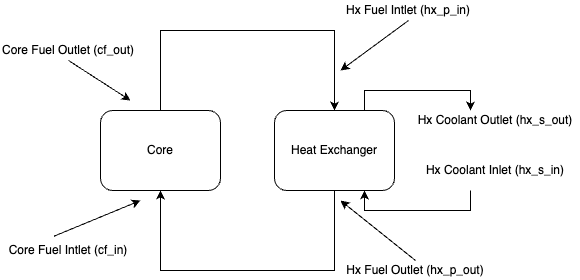

The diagram above was exported from draw.io. Its source (the exported page's mxGraphModel, read from the mxfile embedded in the PNG):
<mxGraphModel dx="954" dy="518" grid="1" gridSize="10" guides="1" tooltips="1" connect="1" arrows="1" fold="1" page="1" pageScale="1" pageWidth="827" pageHeight="1169" math="0" shadow="0">
  <root>
    <mxCell id="WIyWlLk6GJQsqaUBKTNV-0" />
    <mxCell id="WIyWlLk6GJQsqaUBKTNV-1" parent="WIyWlLk6GJQsqaUBKTNV-0" />
    <mxCell id="WIyWlLk6GJQsqaUBKTNV-12" value="Core" style="rounded=1;whiteSpace=wrap;html=1;fontSize=12;glass=0;strokeWidth=1;shadow=0;" parent="WIyWlLk6GJQsqaUBKTNV-1" vertex="1">
      <mxGeometry x="240" y="200" width="120" height="80" as="geometry" />
    </mxCell>
    <mxCell id="H4ZiMe0jpHdekrar17Mg-0" value="" style="endArrow=classic;html=1;rounded=0;exitX=0.5;exitY=0;exitDx=0;exitDy=0;entryX=0.5;entryY=0;entryDx=0;entryDy=0;" parent="WIyWlLk6GJQsqaUBKTNV-1" source="WIyWlLk6GJQsqaUBKTNV-12" target="H4ZiMe0jpHdekrar17Mg-2" edge="1">
      <mxGeometry width="50" height="50" relative="1" as="geometry">
        <mxPoint x="400" y="290" as="sourcePoint" />
        <mxPoint x="480" y="120" as="targetPoint" />
        <Array as="points">
          <mxPoint x="300" y="120" />
          <mxPoint x="474" y="120" />
        </Array>
      </mxGeometry>
    </mxCell>
    <UserObject label="Core Fuel Outlet (cf_out)" placeholders="1" name="Variable" id="H4ZiMe0jpHdekrar17Mg-1">
      <mxCell style="text;html=1;strokeColor=none;fillColor=none;align=center;verticalAlign=middle;whiteSpace=wrap;overflow=hidden;" parent="WIyWlLk6GJQsqaUBKTNV-1" vertex="1">
        <mxGeometry x="140" y="130" width="136" height="20" as="geometry" />
      </mxCell>
    </UserObject>
    <mxCell id="H4ZiMe0jpHdekrar17Mg-8" style="edgeStyle=orthogonalEdgeStyle;rounded=0;orthogonalLoop=1;jettySize=auto;html=1;exitX=0.75;exitY=0;exitDx=0;exitDy=0;" parent="WIyWlLk6GJQsqaUBKTNV-1" source="H4ZiMe0jpHdekrar17Mg-2" edge="1">
      <mxGeometry relative="1" as="geometry">
        <mxPoint x="610" y="200" as="targetPoint" />
        <Array as="points">
          <mxPoint x="504" y="180" />
        </Array>
      </mxGeometry>
    </mxCell>
    <mxCell id="H4ZiMe0jpHdekrar17Mg-2" value="Heat Exchanger" style="rounded=1;whiteSpace=wrap;html=1;fontSize=12;glass=0;strokeWidth=1;shadow=0;" parent="WIyWlLk6GJQsqaUBKTNV-1" vertex="1">
      <mxGeometry x="414" y="200" width="120" height="80" as="geometry" />
    </mxCell>
    <mxCell id="H4ZiMe0jpHdekrar17Mg-3" value="" style="endArrow=classic;html=1;rounded=0;exitX=0.5;exitY=1;exitDx=0;exitDy=0;" parent="WIyWlLk6GJQsqaUBKTNV-1" source="H4ZiMe0jpHdekrar17Mg-1" edge="1">
      <mxGeometry width="50" height="50" relative="1" as="geometry">
        <mxPoint x="160" y="200" as="sourcePoint" />
        <mxPoint x="270" y="190" as="targetPoint" />
      </mxGeometry>
    </mxCell>
    <UserObject label="Hx Fuel Intlet (hx_p_in)" placeholders="1" name="Variable" id="H4ZiMe0jpHdekrar17Mg-5">
      <mxCell style="text;html=1;strokeColor=none;fillColor=none;align=center;verticalAlign=middle;whiteSpace=wrap;overflow=hidden;" parent="WIyWlLk6GJQsqaUBKTNV-1" vertex="1">
        <mxGeometry x="480" y="90" width="136" height="20" as="geometry" />
      </mxCell>
    </UserObject>
    <mxCell id="H4ZiMe0jpHdekrar17Mg-6" value="" style="endArrow=classic;html=1;rounded=0;exitX=0.5;exitY=1;exitDx=0;exitDy=0;" parent="WIyWlLk6GJQsqaUBKTNV-1" source="H4ZiMe0jpHdekrar17Mg-5" edge="1">
      <mxGeometry width="50" height="50" relative="1" as="geometry">
        <mxPoint x="570" y="150" as="sourcePoint" />
        <mxPoint x="480" y="160" as="targetPoint" />
      </mxGeometry>
    </mxCell>
    <mxCell id="H4ZiMe0jpHdekrar17Mg-9" value="" style="endArrow=classic;html=1;rounded=0;exitX=0.5;exitY=1;exitDx=0;exitDy=0;entryX=0.5;entryY=1;entryDx=0;entryDy=0;" parent="WIyWlLk6GJQsqaUBKTNV-1" source="H4ZiMe0jpHdekrar17Mg-2" target="WIyWlLk6GJQsqaUBKTNV-12" edge="1">
      <mxGeometry width="50" height="50" relative="1" as="geometry">
        <mxPoint x="300" y="440" as="sourcePoint" />
        <mxPoint x="320" y="420" as="targetPoint" />
        <Array as="points">
          <mxPoint x="474" y="360" />
          <mxPoint x="390" y="360" />
          <mxPoint x="300" y="360" />
        </Array>
      </mxGeometry>
    </mxCell>
    <UserObject label="Core Fuel Intlet (cf_in)" placeholders="1" name="Variable" id="H4ZiMe0jpHdekrar17Mg-10">
      <mxCell style="text;html=1;strokeColor=none;fillColor=none;align=center;verticalAlign=middle;whiteSpace=wrap;overflow=hidden;" parent="WIyWlLk6GJQsqaUBKTNV-1" vertex="1">
        <mxGeometry x="140" y="330" width="136" height="20" as="geometry" />
      </mxCell>
    </UserObject>
    <mxCell id="H4ZiMe0jpHdekrar17Mg-11" value="" style="endArrow=classic;html=1;rounded=0;exitX=0.393;exitY=-0.214;exitDx=0;exitDy=0;exitPerimeter=0;" parent="WIyWlLk6GJQsqaUBKTNV-1" source="H4ZiMe0jpHdekrar17Mg-10" edge="1">
      <mxGeometry width="50" height="50" relative="1" as="geometry">
        <mxPoint x="178" y="280" as="sourcePoint" />
        <mxPoint x="280" y="290" as="targetPoint" />
      </mxGeometry>
    </mxCell>
    <mxCell id="H4ZiMe0jpHdekrar17Mg-12" value="" style="endArrow=classic;html=1;rounded=0;exitX=0.5;exitY=0;exitDx=0;exitDy=0;" parent="WIyWlLk6GJQsqaUBKTNV-1" source="H4ZiMe0jpHdekrar17Mg-13" edge="1">
      <mxGeometry width="50" height="50" relative="1" as="geometry">
        <mxPoint x="520" y="350" as="sourcePoint" />
        <mxPoint x="480" y="290" as="targetPoint" />
      </mxGeometry>
    </mxCell>
    <UserObject label="Hx Fuel Outlet (hx_p_out)" placeholders="1" name="Variable" id="H4ZiMe0jpHdekrar17Mg-13">
      <mxCell style="text;html=1;strokeColor=none;fillColor=none;align=center;verticalAlign=middle;whiteSpace=wrap;overflow=hidden;" parent="WIyWlLk6GJQsqaUBKTNV-1" vertex="1">
        <mxGeometry x="480" y="350" width="150" height="20" as="geometry" />
      </mxCell>
    </UserObject>
    <mxCell id="H4ZiMe0jpHdekrar17Mg-15" value="" style="endArrow=classic;html=1;rounded=0;entryX=0.75;entryY=1;entryDx=0;entryDy=0;" parent="WIyWlLk6GJQsqaUBKTNV-1" target="H4ZiMe0jpHdekrar17Mg-2" edge="1">
      <mxGeometry width="50" height="50" relative="1" as="geometry">
        <mxPoint x="610" y="280" as="sourcePoint" />
        <mxPoint x="450" y="260" as="targetPoint" />
        <Array as="points">
          <mxPoint x="610" y="300" />
          <mxPoint x="504" y="300" />
        </Array>
      </mxGeometry>
    </mxCell>
    <UserObject label="Hx Coolant Outlet (hx_s_out)" placeholders="1" name="Variable" id="H4ZiMe0jpHdekrar17Mg-16">
      <mxCell style="text;html=1;strokeColor=none;fillColor=none;align=center;verticalAlign=middle;whiteSpace=wrap;overflow=hidden;" parent="WIyWlLk6GJQsqaUBKTNV-1" vertex="1">
        <mxGeometry x="550" y="200" width="170" height="20" as="geometry" />
      </mxCell>
    </UserObject>
    <UserObject label="Hx Coolant Inlet (hx_s_in)" placeholders="1" name="Variable" id="H4ZiMe0jpHdekrar17Mg-17">
      <mxCell style="text;html=1;strokeColor=none;fillColor=none;align=center;verticalAlign=middle;whiteSpace=wrap;overflow=hidden;" parent="WIyWlLk6GJQsqaUBKTNV-1" vertex="1">
        <mxGeometry x="550" y="250" width="170" height="20" as="geometry" />
      </mxCell>
    </UserObject>
  </root>
</mxGraphModel>